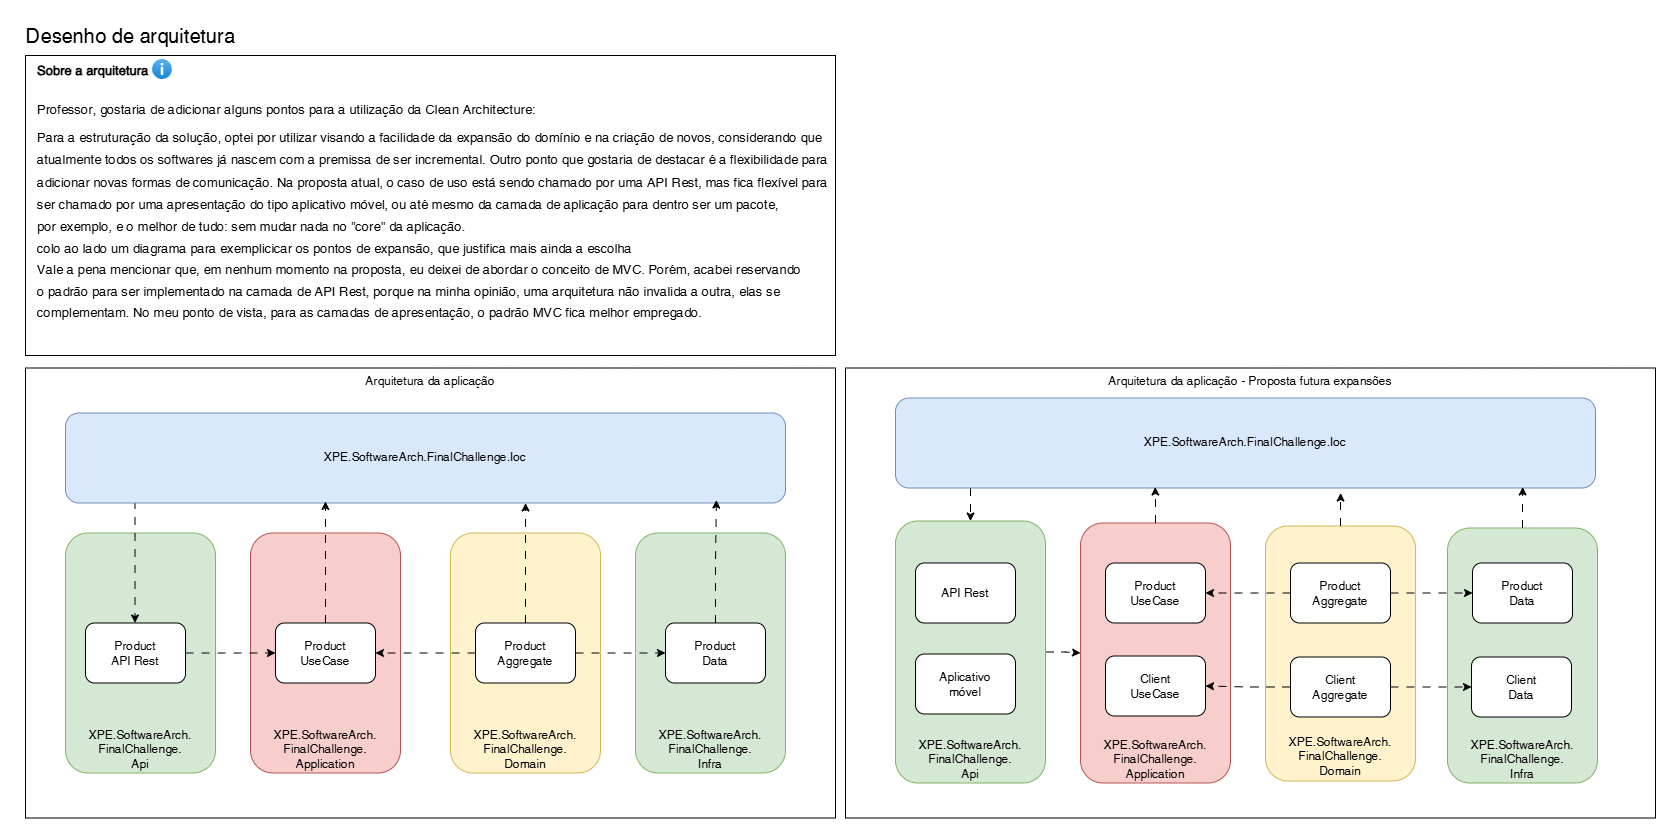

The diagram above was exported from draw.io. Its source (the exported page's mxGraphModel, read from the mxfile embedded in the PNG):
<mxGraphModel dx="1785" dy="1051" grid="1" gridSize="10" guides="1" tooltips="1" connect="1" arrows="1" fold="1" page="1" pageScale="1" pageWidth="1169" pageHeight="827" math="0" shadow="0">
  <root>
    <mxCell id="0" />
    <mxCell id="1" parent="0" />
    <mxCell id="JciWsBswKhxT2vdmzXe9-74" value="Arquitetura da aplicação - Proposta futura expansões" style="rounded=0;whiteSpace=wrap;html=1;verticalAlign=top;align=center;" parent="1" vertex="1">
      <mxGeometry x="850" y="362.5" width="810" height="450" as="geometry" />
    </mxCell>
    <mxCell id="JciWsBswKhxT2vdmzXe9-31" value="Arquitetura da aplicação" style="rounded=0;whiteSpace=wrap;html=1;verticalAlign=top;align=center;" parent="1" vertex="1">
      <mxGeometry x="30" y="362.5" width="810" height="450" as="geometry" />
    </mxCell>
    <mxCell id="JciWsBswKhxT2vdmzXe9-24" value="XPE.SoftwareArch.&lt;div&gt;FinalChallenge.&lt;/div&gt;&lt;div&gt;Infra&lt;/div&gt;" style="rounded=1;whiteSpace=wrap;html=1;fillColor=#d5e8d4;verticalAlign=bottom;strokeColor=#82b366;" parent="1" vertex="1">
      <mxGeometry x="640" y="527.5" width="150" height="240" as="geometry" />
    </mxCell>
    <mxCell id="JciWsBswKhxT2vdmzXe9-23" value="XPE.SoftwareArch.&lt;div&gt;FinalChallenge.&lt;/div&gt;&lt;div&gt;Domain&lt;/div&gt;" style="rounded=1;whiteSpace=wrap;html=1;fillColor=#fff2cc;verticalAlign=bottom;strokeColor=#d6b656;" parent="1" vertex="1">
      <mxGeometry x="455" y="527.5" width="150" height="240" as="geometry" />
    </mxCell>
    <mxCell id="JciWsBswKhxT2vdmzXe9-22" value="XPE.SoftwareArch.&lt;br&gt;FinalChallenge.&lt;div&gt;Application&lt;/div&gt;" style="rounded=1;whiteSpace=wrap;html=1;fillColor=#f8cecc;verticalAlign=bottom;strokeColor=#b85450;" parent="1" vertex="1">
      <mxGeometry x="255" y="527.5" width="150" height="240" as="geometry" />
    </mxCell>
    <mxCell id="JciWsBswKhxT2vdmzXe9-17" value="XPE.SoftwareArch.&lt;div&gt;FinalChallenge.&lt;/div&gt;&lt;div&gt;Api&lt;/div&gt;" style="rounded=1;whiteSpace=wrap;html=1;fillColor=#d5e8d4;verticalAlign=bottom;strokeColor=#82b366;" parent="1" vertex="1">
      <mxGeometry x="70" y="527.5" width="150" height="240" as="geometry" />
    </mxCell>
    <mxCell id="JciWsBswKhxT2vdmzXe9-8" style="edgeStyle=orthogonalEdgeStyle;rounded=0;orthogonalLoop=1;jettySize=auto;html=1;entryX=0;entryY=0.5;entryDx=0;entryDy=0;flowAnimation=1;" parent="1" source="JciWsBswKhxT2vdmzXe9-3" target="JciWsBswKhxT2vdmzXe9-4" edge="1">
      <mxGeometry relative="1" as="geometry" />
    </mxCell>
    <mxCell id="JciWsBswKhxT2vdmzXe9-3" value="Product&lt;br&gt;API Rest" style="rounded=1;whiteSpace=wrap;html=1;" parent="1" vertex="1">
      <mxGeometry x="90" y="617.5" width="100" height="60" as="geometry" />
    </mxCell>
    <mxCell id="JciWsBswKhxT2vdmzXe9-4" value="Product&lt;br&gt;UseCase" style="rounded=1;whiteSpace=wrap;html=1;" parent="1" vertex="1">
      <mxGeometry x="280" y="617.5" width="100" height="60" as="geometry" />
    </mxCell>
    <mxCell id="JciWsBswKhxT2vdmzXe9-9" style="edgeStyle=orthogonalEdgeStyle;rounded=0;orthogonalLoop=1;jettySize=auto;html=1;entryX=1;entryY=0.5;entryDx=0;entryDy=0;flowAnimation=1;" parent="1" source="JciWsBswKhxT2vdmzXe9-5" target="JciWsBswKhxT2vdmzXe9-4" edge="1">
      <mxGeometry relative="1" as="geometry" />
    </mxCell>
    <mxCell id="JciWsBswKhxT2vdmzXe9-10" style="edgeStyle=orthogonalEdgeStyle;rounded=0;orthogonalLoop=1;jettySize=auto;html=1;entryX=0;entryY=0.5;entryDx=0;entryDy=0;flowAnimation=1;" parent="1" source="JciWsBswKhxT2vdmzXe9-5" target="JciWsBswKhxT2vdmzXe9-6" edge="1">
      <mxGeometry relative="1" as="geometry" />
    </mxCell>
    <mxCell id="JciWsBswKhxT2vdmzXe9-5" value="Product&lt;div&gt;Aggregate&lt;/div&gt;" style="rounded=1;whiteSpace=wrap;html=1;" parent="1" vertex="1">
      <mxGeometry x="480" y="617.5" width="100" height="60" as="geometry" />
    </mxCell>
    <mxCell id="JciWsBswKhxT2vdmzXe9-6" value="Product&lt;br&gt;Data" style="rounded=1;whiteSpace=wrap;html=1;" parent="1" vertex="1">
      <mxGeometry x="670" y="617.5" width="100" height="60" as="geometry" />
    </mxCell>
    <mxCell id="JciWsBswKhxT2vdmzXe9-12" style="edgeStyle=orthogonalEdgeStyle;rounded=0;orthogonalLoop=1;jettySize=auto;html=1;flowAnimation=1;" parent="1" edge="1">
      <mxGeometry relative="1" as="geometry">
        <mxPoint x="139.5" y="447.5" as="sourcePoint" />
        <mxPoint x="139.5" y="617.5" as="targetPoint" />
        <Array as="points">
          <mxPoint x="139.5" y="467.5" />
          <mxPoint x="139.5" y="467.5" />
        </Array>
      </mxGeometry>
    </mxCell>
    <mxCell id="JciWsBswKhxT2vdmzXe9-7" value="&lt;span data-end=&quot;595&quot; data-start=&quot;571&quot;&gt;XPE.SoftwareArch.FinalChallenge.Ioc&lt;/span&gt;" style="rounded=1;whiteSpace=wrap;html=1;fillColor=#dae8fc;strokeColor=#6c8ebf;" parent="1" vertex="1">
      <mxGeometry x="70" y="407.5" width="720" height="90" as="geometry" />
    </mxCell>
    <mxCell id="JciWsBswKhxT2vdmzXe9-13" style="edgeStyle=orthogonalEdgeStyle;rounded=0;orthogonalLoop=1;jettySize=auto;html=1;entryX=0.361;entryY=0.983;entryDx=0;entryDy=0;entryPerimeter=0;flowAnimation=1;" parent="1" source="JciWsBswKhxT2vdmzXe9-4" target="JciWsBswKhxT2vdmzXe9-7" edge="1">
      <mxGeometry relative="1" as="geometry" />
    </mxCell>
    <mxCell id="JciWsBswKhxT2vdmzXe9-14" style="edgeStyle=orthogonalEdgeStyle;rounded=0;orthogonalLoop=1;jettySize=auto;html=1;entryX=0.639;entryY=1;entryDx=0;entryDy=0;entryPerimeter=0;flowAnimation=1;" parent="1" source="JciWsBswKhxT2vdmzXe9-5" target="JciWsBswKhxT2vdmzXe9-7" edge="1">
      <mxGeometry relative="1" as="geometry" />
    </mxCell>
    <mxCell id="JciWsBswKhxT2vdmzXe9-26" style="edgeStyle=orthogonalEdgeStyle;rounded=0;orthogonalLoop=1;jettySize=auto;html=1;entryX=0.904;entryY=0.967;entryDx=0;entryDy=0;entryPerimeter=0;flowAnimation=1;" parent="1" source="JciWsBswKhxT2vdmzXe9-6" target="JciWsBswKhxT2vdmzXe9-7" edge="1">
      <mxGeometry relative="1" as="geometry" />
    </mxCell>
    <mxCell id="JciWsBswKhxT2vdmzXe9-27" value="Desenho de arquitetura" style="text;html=1;align=center;verticalAlign=middle;resizable=0;points=[];autosize=1;strokeColor=none;fillColor=none;fontSize=20;" parent="1" vertex="1">
      <mxGeometry x="20" y="10" width="230" height="40" as="geometry" />
    </mxCell>
    <mxCell id="JciWsBswKhxT2vdmzXe9-30" value="&lt;div style=&quot;line-height: 80%;&quot;&gt;&lt;h1 style=&quot;margin-top: 0px; line-height: 80%;&quot;&gt;&lt;span style=&quot;font-size: 13px; text-wrap-mode: nowrap;&quot;&gt;Sobre a arquitetura&lt;/span&gt;&lt;/h1&gt;&lt;h1 style=&quot;margin-top: 0px; line-height: 80%;&quot;&gt;&lt;font style=&quot;font-size: 13px; line-height: 80%;&quot;&gt;&lt;span style=&quot;text-wrap-mode: nowrap; background-color: transparent; color: light-dark(rgb(0, 0, 0), rgb(255, 255, 255)); font-weight: normal;&quot;&gt;Professor, gostaria de adicionar alguns pontos para a utilização da&amp;nbsp;&lt;/span&gt;&lt;span style=&quot;text-wrap-mode: nowrap; background-color: transparent; color: light-dark(rgb(0, 0, 0), rgb(255, 255, 255)); font-weight: normal;&quot; data-start=&quot;176&quot; data-end=&quot;198&quot;&gt;Clean Architecture&lt;/span&gt;&lt;span style=&quot;text-wrap-mode: nowrap; background-color: transparent; color: light-dark(rgb(0, 0, 0), rgb(255, 255, 255)); font-weight: normal;&quot;&gt;:&lt;/span&gt;&lt;/font&gt;&lt;/h1&gt;&lt;p style=&quot;text-wrap-mode: nowrap;&quot; data-start=&quot;108&quot; data-end=&quot;199&quot; class=&quot;&quot;&gt;&lt;font style=&quot;font-size: 13px; line-height: 80%;&quot;&gt;&lt;span style=&quot;background-color: transparent; color: light-dark(rgb(0, 0, 0), rgb(255, 255, 255));&quot;&gt;Para a estruturação da solução, optei por utilizar visando a facilidade da expansão do domínio e na&amp;nbsp;&lt;/span&gt;&lt;span style=&quot;background-color: transparent; color: light-dark(rgb(0, 0, 0), rgb(255, 255, 255));&quot;&gt;criação de novos, considerando que&amp;nbsp;&lt;/span&gt;&lt;/font&gt;&lt;/p&gt;&lt;p style=&quot;text-wrap-mode: nowrap;&quot; data-start=&quot;108&quot; data-end=&quot;199&quot; class=&quot;&quot;&gt;&lt;font style=&quot;font-size: 13px; line-height: 80%;&quot;&gt;&lt;span style=&quot;background-color: transparent; color: light-dark(rgb(0, 0, 0), rgb(255, 255, 255));&quot;&gt;atualmente todos os softwares já nascem com a premissa de ser incremental.&amp;nbsp;&lt;/span&gt;&lt;span style=&quot;background-color: transparent; color: light-dark(rgb(0, 0, 0), rgb(255, 255, 255));&quot;&gt;Outro ponto que gostaria de destacar é a flexibilidade para&amp;nbsp;&lt;/span&gt;&lt;/font&gt;&lt;/p&gt;&lt;p style=&quot;text-wrap-mode: nowrap;&quot; data-start=&quot;108&quot; data-end=&quot;199&quot; class=&quot;&quot;&gt;&lt;font style=&quot;font-size: 13px; line-height: 80%;&quot;&gt;&lt;span style=&quot;background-color: transparent; color: light-dark(rgb(0, 0, 0), rgb(255, 255, 255));&quot;&gt;adicionar novas formas de comunicação.&amp;nbsp;&lt;/span&gt;&lt;span style=&quot;background-color: transparent; color: light-dark(rgb(0, 0, 0), rgb(255, 255, 255));&quot;&gt;Na proposta atual, o caso de uso está sendo chamado por uma&amp;nbsp;&lt;/span&gt;&lt;span style=&quot;background-color: transparent; color: light-dark(rgb(0, 0, 0), rgb(255, 255, 255));&quot; data-start=&quot;571&quot; data-end=&quot;583&quot;&gt;API Rest&lt;/span&gt;&lt;span style=&quot;background-color: transparent; color: light-dark(rgb(0, 0, 0), rgb(255, 255, 255));&quot;&gt;,&amp;nbsp;&lt;/span&gt;&lt;span style=&quot;background-color: transparent; color: light-dark(rgb(0, 0, 0), rgb(255, 255, 255));&quot;&gt;mas fica flexível para&lt;/span&gt;&lt;/font&gt;&lt;/p&gt;&lt;p style=&quot;text-wrap-mode: nowrap;&quot; data-start=&quot;108&quot; data-end=&quot;199&quot; class=&quot;&quot;&gt;&lt;font style=&quot;font-size: 13px; line-height: 80%;&quot;&gt;&lt;span style=&quot;background-color: transparent; color: light-dark(rgb(0, 0, 0), rgb(255, 255, 255));&quot;&gt;ser chamado por uma apresentação do tipo&amp;nbsp;&lt;/span&gt;&lt;span style=&quot;background-color: transparent; color: light-dark(rgb(0, 0, 0), rgb(255, 255, 255));&quot; data-start=&quot;649&quot; data-end=&quot;669&quot;&gt;aplicativo móvel&lt;/span&gt;&lt;span style=&quot;background-color: transparent; color: light-dark(rgb(0, 0, 0), rgb(255, 255, 255));&quot;&gt;,&amp;nbsp;&lt;/span&gt;&lt;span style=&quot;background-color: transparent; color: light-dark(rgb(0, 0, 0), rgb(255, 255, 255));&quot;&gt;ou até mesmo da camada de aplicação para dentro ser um&amp;nbsp;&lt;/span&gt;&lt;span style=&quot;background-color: transparent; color: light-dark(rgb(0, 0, 0), rgb(255, 255, 255));&quot; data-start=&quot;726&quot; data-end=&quot;736&quot;&gt;pacote&lt;/span&gt;&lt;span style=&quot;background-color: transparent; color: light-dark(rgb(0, 0, 0), rgb(255, 255, 255));&quot;&gt;, &lt;br&gt;&lt;/span&gt;&lt;span style=&quot;background-color: transparent; color: light-dark(rgb(0, 0, 0), rgb(255, 255, 255));&quot;&gt;&lt;br&gt;por exemplo,&amp;nbsp;&lt;/span&gt;&lt;/font&gt;&lt;span style=&quot;background-color: transparent; color: light-dark(rgb(0, 0, 0), rgb(255, 255, 255)); font-size: 13px; line-height: 80%;&quot;&gt;e o melhor de tudo:&amp;nbsp;&lt;/span&gt;&lt;span style=&quot;background-color: transparent; color: light-dark(rgb(0, 0, 0), rgb(255, 255, 255)); font-size: 13px; line-height: 80%;&quot; data-start=&quot;772&quot; data-end=&quot;813&quot;&gt;sem mudar nada no &quot;core&quot; da aplicação&lt;/span&gt;&lt;span style=&quot;background-color: transparent; color: light-dark(rgb(0, 0, 0), rgb(255, 255, 255)); font-size: 13px; line-height: 80%;&quot;&gt;.&lt;/span&gt;&lt;/p&gt;&lt;p style=&quot;text-wrap-mode: nowrap;&quot; data-start=&quot;108&quot; data-end=&quot;199&quot; class=&quot;&quot;&gt;&lt;span style=&quot;font-size: 13px; background-color: transparent; color: light-dark(rgb(0, 0, 0), rgb(255, 255, 255)); line-height: 80%;&quot;&gt;colo ao lado um diagrama para exemplicicar os pontos de expansão, que justifica mais ainda a escolha&lt;br&gt;&lt;span style=&quot;background-color: transparent; color: light-dark(rgb(0, 0, 0), rgb(255, 255, 255)); text-wrap-mode: wrap;&quot;&gt;&lt;br&gt;Vale a pena mencionar que, em nenhum momento na proposta, eu deixei de abordar o conceito de &lt;/span&gt;&lt;span style=&quot;background-color: transparent; color: light-dark(rgb(0, 0, 0), rgb(255, 255, 255)); text-wrap-mode: wrap;&quot; data-end=&quot;221&quot; data-start=&quot;214&quot;&gt;MVC&lt;/span&gt;&lt;span style=&quot;background-color: transparent; color: light-dark(rgb(0, 0, 0), rgb(255, 255, 255)); text-wrap-mode: wrap;&quot;&gt;. Porém, acabei reservando&lt;br&gt;&lt;br&gt;o&amp;nbsp;padrão para ser implementado na camada de &lt;/span&gt;&lt;span style=&quot;background-color: transparent; color: light-dark(rgb(0, 0, 0), rgb(255, 255, 255)); text-wrap-mode: wrap;&quot; data-end=&quot;304&quot; data-start=&quot;292&quot;&gt;API Rest&lt;/span&gt;&lt;span style=&quot;background-color: transparent; color: light-dark(rgb(0, 0, 0), rgb(255, 255, 255)); text-wrap-mode: wrap;&quot;&gt;, porque na minha opinião, uma arquitetura não invalida a outra, elas se &lt;br&gt;&lt;/span&gt;&lt;span style=&quot;background-color: transparent; color: light-dark(rgb(0, 0, 0), rgb(255, 255, 255)); text-wrap-mode: wrap;&quot;&gt;&lt;br&gt;complementam.&amp;nbsp;&lt;/span&gt;&lt;/span&gt;&lt;span style=&quot;font-size: 13px; background-color: transparent; color: light-dark(rgb(0, 0, 0), rgb(255, 255, 255)); text-wrap-mode: wrap;&quot;&gt;No meu ponto de vista, para as camadas de apresentação, o padrão &lt;/span&gt;&lt;span style=&quot;font-size: 13px; background-color: transparent; color: light-dark(rgb(0, 0, 0), rgb(255, 255, 255)); text-wrap-mode: wrap;&quot; data-end=&quot;470&quot; data-start=&quot;463&quot;&gt;MVC&lt;/span&gt;&lt;span style=&quot;font-size: 13px; background-color: transparent; color: light-dark(rgb(0, 0, 0), rgb(255, 255, 255)); text-wrap-mode: wrap;&quot;&gt; fica melhor empregado.&lt;/span&gt;&lt;/p&gt;&lt;/div&gt;" style="text;html=1;whiteSpace=wrap;overflow=hidden;rounded=0;fillColor=default;strokeColor=default;strokeWidth=1;perimeterSpacing=2;spacingTop=-12;spacing=9;spacingLeft=3;spacingBottom=0;spacingRight=0;" parent="1" vertex="1">
      <mxGeometry x="30" y="50" width="810" height="300" as="geometry" />
    </mxCell>
    <mxCell id="JciWsBswKhxT2vdmzXe9-32" value="XPE.SoftwareArch.&lt;div&gt;FinalChallenge.&lt;/div&gt;&lt;div&gt;Infra&lt;/div&gt;" style="rounded=1;whiteSpace=wrap;html=1;fillColor=#d5e8d4;verticalAlign=bottom;strokeColor=#82b366;" parent="1" vertex="1">
      <mxGeometry x="1452" y="522.5" width="150" height="255" as="geometry" />
    </mxCell>
    <mxCell id="JciWsBswKhxT2vdmzXe9-33" value="XPE.SoftwareArch.&lt;div&gt;FinalChallenge.&lt;/div&gt;&lt;div&gt;Domain&lt;/div&gt;" style="rounded=1;whiteSpace=wrap;html=1;fillColor=#fff2cc;verticalAlign=bottom;strokeColor=#d6b656;" parent="1" vertex="1">
      <mxGeometry x="1270" y="520.5" width="150" height="255" as="geometry" />
    </mxCell>
    <mxCell id="JciWsBswKhxT2vdmzXe9-34" value="XPE.SoftwareArch.&lt;br&gt;FinalChallenge.&lt;div&gt;Application&lt;/div&gt;" style="rounded=1;whiteSpace=wrap;html=1;fillColor=#f8cecc;verticalAlign=bottom;strokeColor=#b85450;" parent="1" vertex="1">
      <mxGeometry x="1085" y="517.5" width="150" height="260" as="geometry" />
    </mxCell>
    <mxCell id="JciWsBswKhxT2vdmzXe9-67" style="edgeStyle=orthogonalEdgeStyle;rounded=0;orthogonalLoop=1;jettySize=auto;html=1;entryX=0;entryY=0.5;entryDx=0;entryDy=0;flowAnimation=1;" parent="1" source="JciWsBswKhxT2vdmzXe9-35" target="JciWsBswKhxT2vdmzXe9-34" edge="1">
      <mxGeometry relative="1" as="geometry" />
    </mxCell>
    <mxCell id="JciWsBswKhxT2vdmzXe9-35" value="XPE.SoftwareArch.&lt;div&gt;FinalChallenge.&lt;/div&gt;&lt;div&gt;Api&lt;/div&gt;" style="rounded=1;whiteSpace=wrap;html=1;fillColor=#d5e8d4;verticalAlign=bottom;strokeColor=#82b366;" parent="1" vertex="1">
      <mxGeometry x="900" y="515.5" width="150" height="262" as="geometry" />
    </mxCell>
    <mxCell id="JciWsBswKhxT2vdmzXe9-37" value="API Rest" style="rounded=1;whiteSpace=wrap;html=1;" parent="1" vertex="1">
      <mxGeometry x="920" y="557.5" width="100" height="60" as="geometry" />
    </mxCell>
    <mxCell id="JciWsBswKhxT2vdmzXe9-38" value="Product&lt;br&gt;UseCase" style="rounded=1;whiteSpace=wrap;html=1;" parent="1" vertex="1">
      <mxGeometry x="1110" y="557.5" width="100" height="60" as="geometry" />
    </mxCell>
    <mxCell id="JciWsBswKhxT2vdmzXe9-61" style="edgeStyle=orthogonalEdgeStyle;rounded=0;orthogonalLoop=1;jettySize=auto;html=1;entryX=1;entryY=0.5;entryDx=0;entryDy=0;flowAnimation=1;" parent="1" source="JciWsBswKhxT2vdmzXe9-41" target="JciWsBswKhxT2vdmzXe9-58" edge="1">
      <mxGeometry relative="1" as="geometry" />
    </mxCell>
    <mxCell id="JciWsBswKhxT2vdmzXe9-63" style="edgeStyle=orthogonalEdgeStyle;rounded=0;orthogonalLoop=1;jettySize=auto;html=1;entryX=0;entryY=0.5;entryDx=0;entryDy=0;flowAnimation=1;" parent="1" source="JciWsBswKhxT2vdmzXe9-41" target="JciWsBswKhxT2vdmzXe9-60" edge="1">
      <mxGeometry relative="1" as="geometry" />
    </mxCell>
    <mxCell id="JciWsBswKhxT2vdmzXe9-41" value="Client&lt;div&gt;Aggregate&lt;/div&gt;" style="rounded=1;whiteSpace=wrap;html=1;" parent="1" vertex="1">
      <mxGeometry x="1295" y="651.5" width="100" height="60" as="geometry" />
    </mxCell>
    <mxCell id="JciWsBswKhxT2vdmzXe9-42" value="Product&lt;br&gt;Data" style="rounded=1;whiteSpace=wrap;html=1;" parent="1" vertex="1">
      <mxGeometry x="1477" y="557.5" width="100" height="60" as="geometry" />
    </mxCell>
    <mxCell id="JciWsBswKhxT2vdmzXe9-73" style="edgeStyle=orthogonalEdgeStyle;rounded=0;orthogonalLoop=1;jettySize=auto;html=1;entryX=0.5;entryY=0;entryDx=0;entryDy=0;flowAnimation=1;" parent="1" source="JciWsBswKhxT2vdmzXe9-44" target="JciWsBswKhxT2vdmzXe9-35" edge="1">
      <mxGeometry relative="1" as="geometry">
        <Array as="points">
          <mxPoint x="975" y="507.5" />
          <mxPoint x="975" y="507.5" />
        </Array>
      </mxGeometry>
    </mxCell>
    <mxCell id="JciWsBswKhxT2vdmzXe9-44" value="&lt;span data-end=&quot;595&quot; data-start=&quot;571&quot;&gt;XPE.SoftwareArch.FinalChallenge.Ioc&lt;/span&gt;" style="rounded=1;whiteSpace=wrap;html=1;fillColor=#dae8fc;strokeColor=#6c8ebf;" parent="1" vertex="1">
      <mxGeometry x="900" y="392.5" width="700" height="90" as="geometry" />
    </mxCell>
    <mxCell id="JciWsBswKhxT2vdmzXe9-48" value="Aplicativo&lt;br&gt;móvel" style="rounded=1;whiteSpace=wrap;html=1;" parent="1" vertex="1">
      <mxGeometry x="920" y="648.5" width="100" height="60" as="geometry" />
    </mxCell>
    <mxCell id="JciWsBswKhxT2vdmzXe9-58" value="Client&lt;br&gt;UseCase" style="rounded=1;whiteSpace=wrap;html=1;" parent="1" vertex="1">
      <mxGeometry x="1110" y="650.5" width="100" height="60" as="geometry" />
    </mxCell>
    <mxCell id="JciWsBswKhxT2vdmzXe9-64" style="edgeStyle=orthogonalEdgeStyle;rounded=0;orthogonalLoop=1;jettySize=auto;html=1;entryX=0;entryY=0.5;entryDx=0;entryDy=0;flowAnimation=1;" parent="1" source="JciWsBswKhxT2vdmzXe9-59" target="JciWsBswKhxT2vdmzXe9-42" edge="1">
      <mxGeometry relative="1" as="geometry" />
    </mxCell>
    <mxCell id="JciWsBswKhxT2vdmzXe9-65" style="edgeStyle=orthogonalEdgeStyle;rounded=0;orthogonalLoop=1;jettySize=auto;html=1;entryX=1;entryY=0.5;entryDx=0;entryDy=0;flowAnimation=1;" parent="1" source="JciWsBswKhxT2vdmzXe9-59" target="JciWsBswKhxT2vdmzXe9-38" edge="1">
      <mxGeometry relative="1" as="geometry" />
    </mxCell>
    <mxCell id="JciWsBswKhxT2vdmzXe9-59" value="Product&lt;div&gt;Aggregate&lt;/div&gt;" style="rounded=1;whiteSpace=wrap;html=1;" parent="1" vertex="1">
      <mxGeometry x="1295" y="557.5" width="100" height="60" as="geometry" />
    </mxCell>
    <mxCell id="JciWsBswKhxT2vdmzXe9-60" value="Client&lt;br&gt;Data" style="rounded=1;whiteSpace=wrap;html=1;" parent="1" vertex="1">
      <mxGeometry x="1476" y="651.5" width="100" height="60" as="geometry" />
    </mxCell>
    <mxCell id="JciWsBswKhxT2vdmzXe9-68" style="edgeStyle=orthogonalEdgeStyle;rounded=0;orthogonalLoop=1;jettySize=auto;html=1;entryX=0.896;entryY=0.989;entryDx=0;entryDy=0;entryPerimeter=0;flowAnimation=1;" parent="1" source="JciWsBswKhxT2vdmzXe9-32" target="JciWsBswKhxT2vdmzXe9-44" edge="1">
      <mxGeometry relative="1" as="geometry" />
    </mxCell>
    <mxCell id="JciWsBswKhxT2vdmzXe9-69" style="edgeStyle=orthogonalEdgeStyle;rounded=0;orthogonalLoop=1;jettySize=auto;html=1;entryX=0.636;entryY=1.056;entryDx=0;entryDy=0;entryPerimeter=0;flowAnimation=1;" parent="1" source="JciWsBswKhxT2vdmzXe9-33" target="JciWsBswKhxT2vdmzXe9-44" edge="1">
      <mxGeometry relative="1" as="geometry" />
    </mxCell>
    <mxCell id="JciWsBswKhxT2vdmzXe9-72" style="edgeStyle=orthogonalEdgeStyle;rounded=0;orthogonalLoop=1;jettySize=auto;html=1;entryX=0.371;entryY=0.989;entryDx=0;entryDy=0;entryPerimeter=0;flowAnimation=1;" parent="1" source="JciWsBswKhxT2vdmzXe9-34" target="JciWsBswKhxT2vdmzXe9-44" edge="1">
      <mxGeometry relative="1" as="geometry" />
    </mxCell>
    <mxCell id="JciWsBswKhxT2vdmzXe9-77" value="" style="image;aspect=fixed;html=1;points=[];align=center;fontSize=12;image=img/lib/azure2/general/Information.svg;" parent="1" vertex="1">
      <mxGeometry x="157" y="54" width="20" height="20" as="geometry" />
    </mxCell>
  </root>
</mxGraphModel>